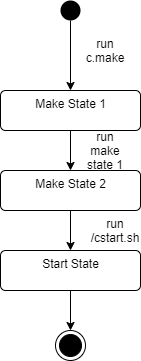

The diagram above was exported from draw.io. Its source (the exported page's mxGraphModel, read from the mxfile embedded in the PNG):
<mxGraphModel dx="1022" dy="380" grid="1" gridSize="10" guides="1" tooltips="1" connect="1" arrows="1" fold="1" page="1" pageScale="1" pageWidth="850" pageHeight="1100" math="0" shadow="0">
  <root>
    <mxCell id="0" />
    <mxCell id="1" parent="0" />
    <mxCell id="Sk_Jx1wgXVAACNZF5uO4-4" style="edgeStyle=orthogonalEdgeStyle;rounded=0;orthogonalLoop=1;jettySize=auto;html=1;" edge="1" parent="1" source="Sk_Jx1wgXVAACNZF5uO4-3">
      <mxGeometry relative="1" as="geometry">
        <mxPoint x="380" y="120" as="targetPoint" />
      </mxGeometry>
    </mxCell>
    <mxCell id="Sk_Jx1wgXVAACNZF5uO4-3" value="" style="ellipse;fillColor=#000000;strokeColor=none;" vertex="1" parent="1">
      <mxGeometry x="370" y="30" width="20" height="20" as="geometry" />
    </mxCell>
    <mxCell id="Sk_Jx1wgXVAACNZF5uO4-9" style="edgeStyle=orthogonalEdgeStyle;rounded=0;orthogonalLoop=1;jettySize=auto;html=1;entryX=0.5;entryY=0;entryDx=0;entryDy=0;" edge="1" parent="1" source="Sk_Jx1wgXVAACNZF5uO4-5" target="Sk_Jx1wgXVAACNZF5uO4-6">
      <mxGeometry relative="1" as="geometry" />
    </mxCell>
    <mxCell id="Sk_Jx1wgXVAACNZF5uO4-5" value="Make State 1" style="html=1;align=center;verticalAlign=top;rounded=1;absoluteArcSize=1;arcSize=10;dashed=0;" vertex="1" parent="1">
      <mxGeometry x="310" y="120" width="140" height="40" as="geometry" />
    </mxCell>
    <mxCell id="Sk_Jx1wgXVAACNZF5uO4-10" style="edgeStyle=orthogonalEdgeStyle;rounded=0;orthogonalLoop=1;jettySize=auto;html=1;entryX=0.5;entryY=0;entryDx=0;entryDy=0;" edge="1" parent="1" source="Sk_Jx1wgXVAACNZF5uO4-6" target="Sk_Jx1wgXVAACNZF5uO4-7">
      <mxGeometry relative="1" as="geometry" />
    </mxCell>
    <mxCell id="Sk_Jx1wgXVAACNZF5uO4-6" value="Make State 2" style="html=1;align=center;verticalAlign=top;rounded=1;absoluteArcSize=1;arcSize=10;dashed=0;" vertex="1" parent="1">
      <mxGeometry x="310" y="200" width="140" height="40" as="geometry" />
    </mxCell>
    <mxCell id="Sk_Jx1wgXVAACNZF5uO4-11" style="edgeStyle=orthogonalEdgeStyle;rounded=0;orthogonalLoop=1;jettySize=auto;html=1;" edge="1" parent="1" source="Sk_Jx1wgXVAACNZF5uO4-7">
      <mxGeometry relative="1" as="geometry">
        <mxPoint x="380" y="360" as="targetPoint" />
      </mxGeometry>
    </mxCell>
    <mxCell id="Sk_Jx1wgXVAACNZF5uO4-7" value="Start State" style="html=1;align=center;verticalAlign=top;rounded=1;absoluteArcSize=1;arcSize=10;dashed=0;" vertex="1" parent="1">
      <mxGeometry x="310" y="280" width="140" height="40" as="geometry" />
    </mxCell>
    <mxCell id="Sk_Jx1wgXVAACNZF5uO4-12" value="" style="ellipse;html=1;shape=endState;fillColor=#000000;strokeColor=#000000;" vertex="1" parent="1">
      <mxGeometry x="365" y="360" width="30" height="30" as="geometry" />
    </mxCell>
    <mxCell id="Sk_Jx1wgXVAACNZF5uO4-14" value="run c.make" style="text;html=1;strokeColor=none;fillColor=none;align=center;verticalAlign=middle;whiteSpace=wrap;rounded=0;" vertex="1" parent="1">
      <mxGeometry x="395" y="70" width="40" height="20" as="geometry" />
    </mxCell>
    <mxCell id="Sk_Jx1wgXVAACNZF5uO4-15" value="run make state 1" style="text;html=1;strokeColor=none;fillColor=none;align=center;verticalAlign=middle;whiteSpace=wrap;rounded=0;" vertex="1" parent="1">
      <mxGeometry x="395" y="170" width="40" height="20" as="geometry" />
    </mxCell>
    <mxCell id="Sk_Jx1wgXVAACNZF5uO4-16" value="run /cstart.sh" style="text;html=1;strokeColor=none;fillColor=none;align=center;verticalAlign=middle;whiteSpace=wrap;rounded=0;" vertex="1" parent="1">
      <mxGeometry x="405" y="250" width="40" height="20" as="geometry" />
    </mxCell>
  </root>
</mxGraphModel>